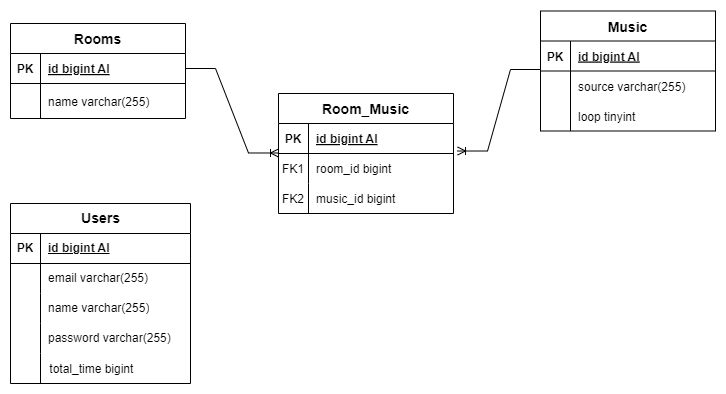

The diagram above was exported from draw.io. Its source (the exported page's mxGraphModel, read from the mxfile embedded in the PNG):
<mxGraphModel dx="1434" dy="780" grid="1" gridSize="10" guides="1" tooltips="1" connect="1" arrows="1" fold="1" page="1" pageScale="1" pageWidth="850" pageHeight="1100" math="0" shadow="0" extFonts="Permanent Marker^https://fonts.googleapis.com/css?family=Permanent+Marker">
  <root>
    <mxCell id="0" />
    <mxCell id="1" parent="0" />
    <mxCell id="C-vyLk0tnHw3VtMMgP7b-2" value="Room_Music" style="shape=table;startSize=30;container=1;collapsible=1;childLayout=tableLayout;fixedRows=1;rowLines=0;fontStyle=1;align=center;resizeLast=1;fontSize=14;" parent="1" vertex="1">
      <mxGeometry x="338" y="430" width="175" height="120" as="geometry" />
    </mxCell>
    <mxCell id="C-vyLk0tnHw3VtMMgP7b-3" value="" style="shape=partialRectangle;collapsible=0;dropTarget=0;pointerEvents=0;fillColor=none;points=[[0,0.5],[1,0.5]];portConstraint=eastwest;top=0;left=0;right=0;bottom=1;" parent="C-vyLk0tnHw3VtMMgP7b-2" vertex="1">
      <mxGeometry y="30" width="175" height="30" as="geometry" />
    </mxCell>
    <mxCell id="C-vyLk0tnHw3VtMMgP7b-4" value="PK" style="shape=partialRectangle;overflow=hidden;connectable=0;fillColor=none;top=0;left=0;bottom=0;right=0;fontStyle=1;" parent="C-vyLk0tnHw3VtMMgP7b-3" vertex="1">
      <mxGeometry width="30" height="30" as="geometry">
        <mxRectangle width="30" height="30" as="alternateBounds" />
      </mxGeometry>
    </mxCell>
    <mxCell id="C-vyLk0tnHw3VtMMgP7b-5" value="id bigint AI" style="shape=partialRectangle;overflow=hidden;connectable=0;fillColor=none;top=0;left=0;bottom=0;right=0;align=left;spacingLeft=6;fontStyle=5;" parent="C-vyLk0tnHw3VtMMgP7b-3" vertex="1">
      <mxGeometry x="30" width="145" height="30" as="geometry">
        <mxRectangle width="145" height="30" as="alternateBounds" />
      </mxGeometry>
    </mxCell>
    <mxCell id="C-vyLk0tnHw3VtMMgP7b-6" value="" style="shape=partialRectangle;collapsible=0;dropTarget=0;pointerEvents=0;fillColor=none;points=[[0,0.5],[1,0.5]];portConstraint=eastwest;top=0;left=0;right=0;bottom=0;" parent="C-vyLk0tnHw3VtMMgP7b-2" vertex="1">
      <mxGeometry y="60" width="175" height="30" as="geometry" />
    </mxCell>
    <mxCell id="C-vyLk0tnHw3VtMMgP7b-7" value="FK1" style="shape=partialRectangle;overflow=hidden;connectable=0;fillColor=none;top=0;left=0;bottom=0;right=0;" parent="C-vyLk0tnHw3VtMMgP7b-6" vertex="1">
      <mxGeometry width="30" height="30" as="geometry">
        <mxRectangle width="30" height="30" as="alternateBounds" />
      </mxGeometry>
    </mxCell>
    <mxCell id="C-vyLk0tnHw3VtMMgP7b-8" value="room_id bigint" style="shape=partialRectangle;overflow=hidden;connectable=0;fillColor=none;top=0;left=0;bottom=0;right=0;align=left;spacingLeft=6;" parent="C-vyLk0tnHw3VtMMgP7b-6" vertex="1">
      <mxGeometry x="30" width="145" height="30" as="geometry">
        <mxRectangle width="145" height="30" as="alternateBounds" />
      </mxGeometry>
    </mxCell>
    <mxCell id="C-vyLk0tnHw3VtMMgP7b-9" value="" style="shape=partialRectangle;collapsible=0;dropTarget=0;pointerEvents=0;fillColor=none;points=[[0,0.5],[1,0.5]];portConstraint=eastwest;top=0;left=0;right=0;bottom=0;" parent="C-vyLk0tnHw3VtMMgP7b-2" vertex="1">
      <mxGeometry y="90" width="175" height="30" as="geometry" />
    </mxCell>
    <mxCell id="C-vyLk0tnHw3VtMMgP7b-10" value="FK2" style="shape=partialRectangle;overflow=hidden;connectable=0;fillColor=none;top=0;left=0;bottom=0;right=0;" parent="C-vyLk0tnHw3VtMMgP7b-9" vertex="1">
      <mxGeometry width="30" height="30" as="geometry">
        <mxRectangle width="30" height="30" as="alternateBounds" />
      </mxGeometry>
    </mxCell>
    <mxCell id="C-vyLk0tnHw3VtMMgP7b-11" value="music_id bigint" style="shape=partialRectangle;overflow=hidden;connectable=0;fillColor=none;top=0;left=0;bottom=0;right=0;align=left;spacingLeft=6;" parent="C-vyLk0tnHw3VtMMgP7b-9" vertex="1">
      <mxGeometry x="30" width="145" height="30" as="geometry">
        <mxRectangle width="145" height="30" as="alternateBounds" />
      </mxGeometry>
    </mxCell>
    <mxCell id="C-vyLk0tnHw3VtMMgP7b-13" value="Music" style="shape=table;startSize=30;container=1;collapsible=1;childLayout=tableLayout;fixedRows=1;rowLines=0;fontStyle=1;align=center;resizeLast=1;fontSize=14;" parent="1" vertex="1">
      <mxGeometry x="600" y="347.5" width="175" height="120" as="geometry" />
    </mxCell>
    <mxCell id="C-vyLk0tnHw3VtMMgP7b-14" value="" style="shape=partialRectangle;collapsible=0;dropTarget=0;pointerEvents=0;fillColor=none;points=[[0,0.5],[1,0.5]];portConstraint=eastwest;top=0;left=0;right=0;bottom=1;" parent="C-vyLk0tnHw3VtMMgP7b-13" vertex="1">
      <mxGeometry y="30" width="175" height="30" as="geometry" />
    </mxCell>
    <mxCell id="C-vyLk0tnHw3VtMMgP7b-15" value="PK" style="shape=partialRectangle;overflow=hidden;connectable=0;fillColor=none;top=0;left=0;bottom=0;right=0;fontStyle=1;" parent="C-vyLk0tnHw3VtMMgP7b-14" vertex="1">
      <mxGeometry width="30" height="30" as="geometry">
        <mxRectangle width="30" height="30" as="alternateBounds" />
      </mxGeometry>
    </mxCell>
    <mxCell id="C-vyLk0tnHw3VtMMgP7b-16" value="id bigint AI" style="shape=partialRectangle;overflow=hidden;connectable=0;fillColor=none;top=0;left=0;bottom=0;right=0;align=left;spacingLeft=6;fontStyle=5;" parent="C-vyLk0tnHw3VtMMgP7b-14" vertex="1">
      <mxGeometry x="30" width="145" height="30" as="geometry">
        <mxRectangle width="145" height="30" as="alternateBounds" />
      </mxGeometry>
    </mxCell>
    <mxCell id="C-vyLk0tnHw3VtMMgP7b-17" value="" style="shape=partialRectangle;collapsible=0;dropTarget=0;pointerEvents=0;fillColor=none;points=[[0,0.5],[1,0.5]];portConstraint=eastwest;top=0;left=0;right=0;bottom=0;" parent="C-vyLk0tnHw3VtMMgP7b-13" vertex="1">
      <mxGeometry y="60" width="175" height="30" as="geometry" />
    </mxCell>
    <mxCell id="C-vyLk0tnHw3VtMMgP7b-18" value="" style="shape=partialRectangle;overflow=hidden;connectable=0;fillColor=none;top=0;left=0;bottom=0;right=0;" parent="C-vyLk0tnHw3VtMMgP7b-17" vertex="1">
      <mxGeometry width="30" height="30" as="geometry">
        <mxRectangle width="30" height="30" as="alternateBounds" />
      </mxGeometry>
    </mxCell>
    <mxCell id="C-vyLk0tnHw3VtMMgP7b-19" value="source varchar(255)" style="shape=partialRectangle;overflow=hidden;connectable=0;fillColor=none;top=0;left=0;bottom=0;right=0;align=left;spacingLeft=6;" parent="C-vyLk0tnHw3VtMMgP7b-17" vertex="1">
      <mxGeometry x="30" width="145" height="30" as="geometry">
        <mxRectangle width="145" height="30" as="alternateBounds" />
      </mxGeometry>
    </mxCell>
    <mxCell id="C-vyLk0tnHw3VtMMgP7b-20" value="" style="shape=partialRectangle;collapsible=0;dropTarget=0;pointerEvents=0;fillColor=none;points=[[0,0.5],[1,0.5]];portConstraint=eastwest;top=0;left=0;right=0;bottom=0;" parent="C-vyLk0tnHw3VtMMgP7b-13" vertex="1">
      <mxGeometry y="90" width="175" height="30" as="geometry" />
    </mxCell>
    <mxCell id="C-vyLk0tnHw3VtMMgP7b-21" value="" style="shape=partialRectangle;overflow=hidden;connectable=0;fillColor=none;top=0;left=0;bottom=0;right=0;" parent="C-vyLk0tnHw3VtMMgP7b-20" vertex="1">
      <mxGeometry width="30" height="30" as="geometry">
        <mxRectangle width="30" height="30" as="alternateBounds" />
      </mxGeometry>
    </mxCell>
    <mxCell id="C-vyLk0tnHw3VtMMgP7b-22" value="loop tinyint" style="shape=partialRectangle;overflow=hidden;connectable=0;fillColor=none;top=0;left=0;bottom=0;right=0;align=left;spacingLeft=6;" parent="C-vyLk0tnHw3VtMMgP7b-20" vertex="1">
      <mxGeometry x="30" width="145" height="30" as="geometry">
        <mxRectangle width="145" height="30" as="alternateBounds" />
      </mxGeometry>
    </mxCell>
    <mxCell id="C-vyLk0tnHw3VtMMgP7b-23" value="Rooms" style="shape=table;startSize=30;container=1;collapsible=1;childLayout=tableLayout;fixedRows=1;rowLines=0;fontStyle=1;align=center;resizeLast=1;fontSize=14;" parent="1" vertex="1">
      <mxGeometry x="70" y="360" width="175" height="95" as="geometry" />
    </mxCell>
    <mxCell id="C-vyLk0tnHw3VtMMgP7b-24" value="" style="shape=partialRectangle;collapsible=0;dropTarget=0;pointerEvents=0;fillColor=none;points=[[0,0.5],[1,0.5]];portConstraint=eastwest;top=0;left=0;right=0;bottom=1;" parent="C-vyLk0tnHw3VtMMgP7b-23" vertex="1">
      <mxGeometry y="30" width="175" height="30" as="geometry" />
    </mxCell>
    <mxCell id="C-vyLk0tnHw3VtMMgP7b-25" value="PK" style="shape=partialRectangle;overflow=hidden;connectable=0;fillColor=none;top=0;left=0;bottom=0;right=0;fontStyle=1;" parent="C-vyLk0tnHw3VtMMgP7b-24" vertex="1">
      <mxGeometry width="30" height="30" as="geometry">
        <mxRectangle width="30" height="30" as="alternateBounds" />
      </mxGeometry>
    </mxCell>
    <mxCell id="C-vyLk0tnHw3VtMMgP7b-26" value="id bigint AI" style="shape=partialRectangle;overflow=hidden;connectable=0;fillColor=none;top=0;left=0;bottom=0;right=0;align=left;spacingLeft=6;fontStyle=5;" parent="C-vyLk0tnHw3VtMMgP7b-24" vertex="1">
      <mxGeometry x="30" width="145" height="30" as="geometry">
        <mxRectangle width="145" height="30" as="alternateBounds" />
      </mxGeometry>
    </mxCell>
    <mxCell id="C-vyLk0tnHw3VtMMgP7b-27" value="" style="shape=partialRectangle;collapsible=0;dropTarget=0;pointerEvents=0;fillColor=none;points=[[0,0.5],[1,0.5]];portConstraint=eastwest;top=0;left=0;right=0;bottom=0;" parent="C-vyLk0tnHw3VtMMgP7b-23" vertex="1">
      <mxGeometry y="60" width="175" height="35" as="geometry" />
    </mxCell>
    <mxCell id="C-vyLk0tnHw3VtMMgP7b-28" value="" style="shape=partialRectangle;overflow=hidden;connectable=0;fillColor=none;top=0;left=0;bottom=0;right=0;" parent="C-vyLk0tnHw3VtMMgP7b-27" vertex="1">
      <mxGeometry width="30" height="35" as="geometry">
        <mxRectangle width="30" height="35" as="alternateBounds" />
      </mxGeometry>
    </mxCell>
    <mxCell id="C-vyLk0tnHw3VtMMgP7b-29" value="name varchar(255)" style="shape=partialRectangle;overflow=hidden;connectable=0;fillColor=none;top=0;left=0;bottom=0;right=0;align=left;spacingLeft=6;" parent="C-vyLk0tnHw3VtMMgP7b-27" vertex="1">
      <mxGeometry x="30" width="145" height="35" as="geometry">
        <mxRectangle width="145" height="35" as="alternateBounds" />
      </mxGeometry>
    </mxCell>
    <mxCell id="sR-eHWa4fimtNA9lKA2y-1" value="&lt;font style=&quot;font-size: 14px;&quot;&gt;Users&lt;/font&gt;" style="shape=table;startSize=30;container=1;collapsible=1;childLayout=tableLayout;fixedRows=1;rowLines=0;fontStyle=1;align=center;resizeLast=1;html=1;" vertex="1" parent="1">
      <mxGeometry x="70" y="540" width="180" height="180" as="geometry" />
    </mxCell>
    <mxCell id="sR-eHWa4fimtNA9lKA2y-2" value="" style="shape=tableRow;horizontal=0;startSize=0;swimlaneHead=0;swimlaneBody=0;fillColor=none;collapsible=0;dropTarget=0;points=[[0,0.5],[1,0.5]];portConstraint=eastwest;top=0;left=0;right=0;bottom=1;" vertex="1" parent="sR-eHWa4fimtNA9lKA2y-1">
      <mxGeometry y="30" width="180" height="30" as="geometry" />
    </mxCell>
    <mxCell id="sR-eHWa4fimtNA9lKA2y-3" value="PK" style="shape=partialRectangle;connectable=0;fillColor=none;top=0;left=0;bottom=0;right=0;fontStyle=1;overflow=hidden;whiteSpace=wrap;html=1;" vertex="1" parent="sR-eHWa4fimtNA9lKA2y-2">
      <mxGeometry width="30" height="30" as="geometry">
        <mxRectangle width="30" height="30" as="alternateBounds" />
      </mxGeometry>
    </mxCell>
    <mxCell id="sR-eHWa4fimtNA9lKA2y-4" value="id bigint AI" style="shape=partialRectangle;connectable=0;fillColor=none;top=0;left=0;bottom=0;right=0;align=left;spacingLeft=6;fontStyle=5;overflow=hidden;whiteSpace=wrap;html=1;" vertex="1" parent="sR-eHWa4fimtNA9lKA2y-2">
      <mxGeometry x="30" width="150" height="30" as="geometry">
        <mxRectangle width="150" height="30" as="alternateBounds" />
      </mxGeometry>
    </mxCell>
    <mxCell id="sR-eHWa4fimtNA9lKA2y-5" value="" style="shape=tableRow;horizontal=0;startSize=0;swimlaneHead=0;swimlaneBody=0;fillColor=none;collapsible=0;dropTarget=0;points=[[0,0.5],[1,0.5]];portConstraint=eastwest;top=0;left=0;right=0;bottom=0;" vertex="1" parent="sR-eHWa4fimtNA9lKA2y-1">
      <mxGeometry y="60" width="180" height="30" as="geometry" />
    </mxCell>
    <mxCell id="sR-eHWa4fimtNA9lKA2y-6" value="" style="shape=partialRectangle;connectable=0;fillColor=none;top=0;left=0;bottom=0;right=0;editable=1;overflow=hidden;whiteSpace=wrap;html=1;" vertex="1" parent="sR-eHWa4fimtNA9lKA2y-5">
      <mxGeometry width="30" height="30" as="geometry">
        <mxRectangle width="30" height="30" as="alternateBounds" />
      </mxGeometry>
    </mxCell>
    <mxCell id="sR-eHWa4fimtNA9lKA2y-7" value="email varchar(255)" style="shape=partialRectangle;connectable=0;fillColor=none;top=0;left=0;bottom=0;right=0;align=left;spacingLeft=6;overflow=hidden;whiteSpace=wrap;html=1;" vertex="1" parent="sR-eHWa4fimtNA9lKA2y-5">
      <mxGeometry x="30" width="150" height="30" as="geometry">
        <mxRectangle width="150" height="30" as="alternateBounds" />
      </mxGeometry>
    </mxCell>
    <mxCell id="sR-eHWa4fimtNA9lKA2y-8" value="" style="shape=tableRow;horizontal=0;startSize=0;swimlaneHead=0;swimlaneBody=0;fillColor=none;collapsible=0;dropTarget=0;points=[[0,0.5],[1,0.5]];portConstraint=eastwest;top=0;left=0;right=0;bottom=0;" vertex="1" parent="sR-eHWa4fimtNA9lKA2y-1">
      <mxGeometry y="90" width="180" height="30" as="geometry" />
    </mxCell>
    <mxCell id="sR-eHWa4fimtNA9lKA2y-9" value="" style="shape=partialRectangle;connectable=0;fillColor=none;top=0;left=0;bottom=0;right=0;editable=1;overflow=hidden;whiteSpace=wrap;html=1;" vertex="1" parent="sR-eHWa4fimtNA9lKA2y-8">
      <mxGeometry width="30" height="30" as="geometry">
        <mxRectangle width="30" height="30" as="alternateBounds" />
      </mxGeometry>
    </mxCell>
    <mxCell id="sR-eHWa4fimtNA9lKA2y-10" value="name varchar(255)" style="shape=partialRectangle;connectable=0;fillColor=none;top=0;left=0;bottom=0;right=0;align=left;spacingLeft=6;overflow=hidden;whiteSpace=wrap;html=1;" vertex="1" parent="sR-eHWa4fimtNA9lKA2y-8">
      <mxGeometry x="30" width="150" height="30" as="geometry">
        <mxRectangle width="150" height="30" as="alternateBounds" />
      </mxGeometry>
    </mxCell>
    <mxCell id="sR-eHWa4fimtNA9lKA2y-11" value="" style="shape=tableRow;horizontal=0;startSize=0;swimlaneHead=0;swimlaneBody=0;fillColor=none;collapsible=0;dropTarget=0;points=[[0,0.5],[1,0.5]];portConstraint=eastwest;top=0;left=0;right=0;bottom=0;" vertex="1" parent="sR-eHWa4fimtNA9lKA2y-1">
      <mxGeometry y="120" width="180" height="30" as="geometry" />
    </mxCell>
    <mxCell id="sR-eHWa4fimtNA9lKA2y-12" value="" style="shape=partialRectangle;connectable=0;fillColor=none;top=0;left=0;bottom=0;right=0;editable=1;overflow=hidden;whiteSpace=wrap;html=1;" vertex="1" parent="sR-eHWa4fimtNA9lKA2y-11">
      <mxGeometry width="30" height="30" as="geometry">
        <mxRectangle width="30" height="30" as="alternateBounds" />
      </mxGeometry>
    </mxCell>
    <mxCell id="sR-eHWa4fimtNA9lKA2y-13" value="password varchar(255)" style="shape=partialRectangle;connectable=0;fillColor=none;top=0;left=0;bottom=0;right=0;align=left;spacingLeft=6;overflow=hidden;whiteSpace=wrap;html=1;" vertex="1" parent="sR-eHWa4fimtNA9lKA2y-11">
      <mxGeometry x="30" width="150" height="30" as="geometry">
        <mxRectangle width="150" height="30" as="alternateBounds" />
      </mxGeometry>
    </mxCell>
    <mxCell id="sR-eHWa4fimtNA9lKA2y-18" value=" total_time bigint" style="shape=partialRectangle;fillColor=none;align=left;verticalAlign=middle;strokeColor=none;spacingLeft=34;rotatable=0;points=[[0,0.5],[1,0.5]];portConstraint=eastwest;dropTarget=0;" vertex="1" parent="1">
      <mxGeometry x="70" y="690" width="179" height="30" as="geometry" />
    </mxCell>
    <mxCell id="sR-eHWa4fimtNA9lKA2y-19" value="" style="shape=partialRectangle;top=0;left=0;bottom=0;fillColor=none;stokeWidth=1;align=left;verticalAlign=middle;spacingLeft=4;spacingRight=4;overflow=hidden;rotatable=0;points=[];portConstraint=eastwest;part=1;" vertex="1" connectable="0" parent="sR-eHWa4fimtNA9lKA2y-18">
      <mxGeometry width="30" height="30" as="geometry" />
    </mxCell>
    <mxCell id="sR-eHWa4fimtNA9lKA2y-21" value="" style="edgeStyle=entityRelationEdgeStyle;fontSize=12;html=1;endArrow=ERoneToMany;rounded=0;exitX=1;exitY=0.5;exitDx=0;exitDy=0;entryX=0;entryY=-0.017;entryDx=0;entryDy=0;entryPerimeter=0;" edge="1" parent="1" source="C-vyLk0tnHw3VtMMgP7b-24" target="C-vyLk0tnHw3VtMMgP7b-6">
      <mxGeometry width="100" height="100" relative="1" as="geometry">
        <mxPoint x="370" y="450" as="sourcePoint" />
        <mxPoint x="470" y="350" as="targetPoint" />
      </mxGeometry>
    </mxCell>
    <mxCell id="sR-eHWa4fimtNA9lKA2y-24" value="" style="edgeStyle=entityRelationEdgeStyle;fontSize=12;html=1;endArrow=ERoneToMany;rounded=0;entryX=1.023;entryY=-0.083;entryDx=0;entryDy=0;entryPerimeter=0;exitX=0;exitY=-0.05;exitDx=0;exitDy=0;exitPerimeter=0;" edge="1" parent="1" source="C-vyLk0tnHw3VtMMgP7b-17" target="C-vyLk0tnHw3VtMMgP7b-6">
      <mxGeometry width="100" height="100" relative="1" as="geometry">
        <mxPoint x="560" y="340" as="sourcePoint" />
        <mxPoint x="730" y="360" as="targetPoint" />
        <Array as="points">
          <mxPoint x="560" y="310" />
          <mxPoint x="590" y="295" />
          <mxPoint x="730" y="300" />
          <mxPoint x="680" y="360" />
          <mxPoint x="670" y="370" />
          <mxPoint x="590" y="290" />
          <mxPoint x="510" y="270" />
          <mxPoint x="520" y="295" />
        </Array>
      </mxGeometry>
    </mxCell>
  </root>
</mxGraphModel>